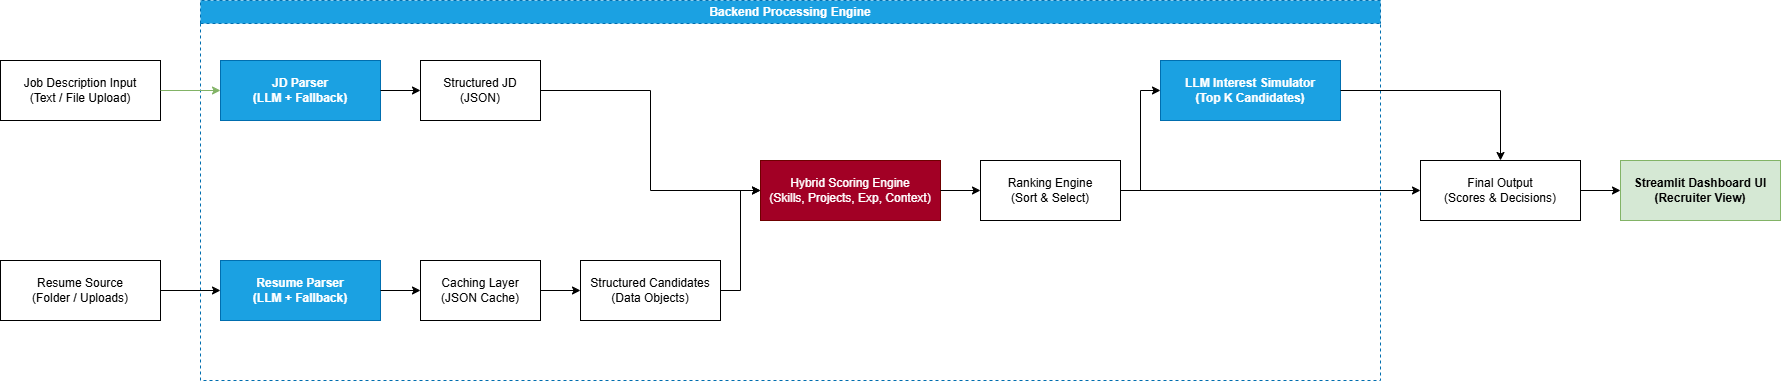

The diagram above was exported from draw.io. Its source (the exported page's mxGraphModel, read from the mxfile embedded in the PNG):
<mxGraphModel dx="1873" dy="1044" grid="1" gridSize="10" guides="1" tooltips="1" connect="1" arrows="1" fold="1" page="1" pageScale="1" pageWidth="850" pageHeight="1100" math="0" shadow="0">
  <root>
    <mxCell id="0" />
    <mxCell id="1" parent="0" />
    <mxCell id="89mKkE0yJks1qWWywSob-16" parent="1" style="swimlane;whiteSpace=wrap;html=1;startSize=23;fillColor=#1ba1e2;dashed=1;strokeColor=#006EAF;fontColor=#ffffff;" value="Backend Processing Engine" vertex="1">
      <mxGeometry height="380" width="1180" x="340" y="580" as="geometry" />
    </mxCell>
    <mxCell id="89mKkE0yJks1qWWywSob-17" parent="89mKkE0yJks1qWWywSob-16" style="rounded=0;whiteSpace=wrap;html=1;fillColor=#1ba1e2;strokeColor=#006EAF;fontStyle=1;fontColor=#ffffff;" value="JD Parser&#10;(LLM + Fallback)" vertex="1">
      <mxGeometry height="60" width="160" x="20" y="60" as="geometry" />
    </mxCell>
    <mxCell id="89mKkE0yJks1qWWywSob-18" parent="89mKkE0yJks1qWWywSob-16" style="rounded=0;whiteSpace=wrap;html=1;fillColor=#1ba1e2;strokeColor=#006EAF;fontStyle=1;fontColor=#ffffff;" value="Resume Parser&#10;(LLM + Fallback)" vertex="1">
      <mxGeometry height="60" width="160" x="20" y="260" as="geometry" />
    </mxCell>
    <mxCell id="89mKkE0yJks1qWWywSob-19" parent="89mKkE0yJks1qWWywSob-16" style="rounded=0;whiteSpace=wrap;html=1;fillColor=#ffffff;strokeColor=#000000;" value="Structured JD&#10;(JSON)" vertex="1">
      <mxGeometry height="60" width="120" x="220" y="60" as="geometry" />
    </mxCell>
    <mxCell id="89mKkE0yJks1qWWywSob-20" parent="89mKkE0yJks1qWWywSob-16" style="rounded=0;whiteSpace=wrap;html=1;fillColor=#ffffff;strokeColor=#000000;" value="Caching Layer&#10;(JSON Cache)" vertex="1">
      <mxGeometry height="60" width="120" x="220" y="260" as="geometry" />
    </mxCell>
    <mxCell id="89mKkE0yJks1qWWywSob-21" parent="89mKkE0yJks1qWWywSob-16" style="rounded=0;whiteSpace=wrap;html=1;fillColor=#ffffff;strokeColor=#000000;" value="Structured Candidates&#10;(Data Objects)" vertex="1">
      <mxGeometry height="60" width="140" x="380" y="260" as="geometry" />
    </mxCell>
    <mxCell id="89mKkE0yJks1qWWywSob-22" parent="89mKkE0yJks1qWWywSob-16" style="rounded=0;whiteSpace=wrap;html=1;fillColor=light-dark(#A20025,#FF9999);strokeColor=#6F0000;fontColor=#ffffff;" value="Hybrid Scoring Engine&#10;(Skills, Projects, Exp, Context)" vertex="1">
      <mxGeometry height="60" width="180" x="560" y="160" as="geometry" />
    </mxCell>
    <mxCell id="89mKkE0yJks1qWWywSob-23" parent="89mKkE0yJks1qWWywSob-16" style="rounded=0;whiteSpace=wrap;html=1;fillColor=#ffffff;strokeColor=#000000;" value="Ranking Engine&#10;(Sort &amp; Select)" vertex="1">
      <mxGeometry height="60" width="140" x="780" y="160" as="geometry" />
    </mxCell>
    <mxCell id="89mKkE0yJks1qWWywSob-24" parent="89mKkE0yJks1qWWywSob-16" style="rounded=0;whiteSpace=wrap;html=1;fillColor=#1ba1e2;strokeColor=#006EAF;fontStyle=1;fontColor=#ffffff;" value="LLM Interest Simulator&#10;(Top K Candidates)" vertex="1">
      <mxGeometry height="60" width="180" x="960" y="60" as="geometry" />
    </mxCell>
    <mxCell id="89mKkE0yJks1qWWywSob-25" parent="1" style="rounded=0;whiteSpace=wrap;html=1;fillColor=#ffffff;strokeColor=#000000;" value="Job Description Input&#10;(Text / File Upload)" vertex="1">
      <mxGeometry height="60" width="160" x="140" y="640" as="geometry" />
    </mxCell>
    <mxCell id="89mKkE0yJks1qWWywSob-26" parent="1" style="rounded=0;whiteSpace=wrap;html=1;fillColor=#ffffff;strokeColor=#000000;" value="Resume Source&#10;(Folder / Uploads)" vertex="1">
      <mxGeometry height="60" width="160" x="140" y="840" as="geometry" />
    </mxCell>
    <mxCell id="89mKkE0yJks1qWWywSob-27" parent="1" style="rounded=0;whiteSpace=wrap;html=1;fillColor=#ffffff;strokeColor=#000000;" value="Final Output&#10;(Scores &amp; Decisions)" vertex="1">
      <mxGeometry height="60" width="160" x="1560" y="740" as="geometry" />
    </mxCell>
    <mxCell id="89mKkE0yJks1qWWywSob-28" parent="1" style="rounded=0;whiteSpace=wrap;html=1;fillColor=light-dark(#D5E8D4,#009900);strokeColor=light-dark(#82B366,#33FF33);fontStyle=1" value="Streamlit Dashboard UI&#10;(Recruiter View)" vertex="1">
      <mxGeometry height="60" width="160" x="1760" y="740" as="geometry" />
    </mxCell>
    <mxCell id="89mKkE0yJks1qWWywSob-29" edge="1" parent="1" source="89mKkE0yJks1qWWywSob-25" style="edgeStyle=orthogonalEdgeStyle;rounded=0;html=1;exitX=1;exitY=0.5;entryX=0;entryY=0.5;strokeColor=light-dark(#82B366,#33FF33);" target="89mKkE0yJks1qWWywSob-17">
      <mxGeometry relative="1" as="geometry" />
    </mxCell>
    <mxCell id="89mKkE0yJks1qWWywSob-30" edge="1" parent="1" source="89mKkE0yJks1qWWywSob-26" style="edgeStyle=orthogonalEdgeStyle;rounded=0;html=1;exitX=1;exitY=0.5;entryX=0;entryY=0.5;strokeColor=light-dark(#000000,#66FFFF);" target="89mKkE0yJks1qWWywSob-18">
      <mxGeometry relative="1" as="geometry" />
    </mxCell>
    <mxCell id="89mKkE0yJks1qWWywSob-31" edge="1" parent="1" source="89mKkE0yJks1qWWywSob-17" style="edgeStyle=orthogonalEdgeStyle;rounded=0;html=1;exitX=1;exitY=0.5;entryX=0;entryY=0.5;strokeColor=light-dark(#000000,#66FFFF);" target="89mKkE0yJks1qWWywSob-19">
      <mxGeometry relative="1" as="geometry" />
    </mxCell>
    <mxCell id="89mKkE0yJks1qWWywSob-32" edge="1" parent="1" source="89mKkE0yJks1qWWywSob-18" style="edgeStyle=orthogonalEdgeStyle;rounded=0;html=1;exitX=1;exitY=0.5;entryX=0;entryY=0.5;strokeColor=light-dark(#000000,#66FFFF);" target="89mKkE0yJks1qWWywSob-20">
      <mxGeometry relative="1" as="geometry" />
    </mxCell>
    <mxCell id="89mKkE0yJks1qWWywSob-33" edge="1" parent="1" source="89mKkE0yJks1qWWywSob-20" style="edgeStyle=orthogonalEdgeStyle;rounded=0;html=1;exitX=1;exitY=0.5;entryX=0;entryY=0.5;strokeColor=light-dark(#000000,#66FFFF);" target="89mKkE0yJks1qWWywSob-21">
      <mxGeometry relative="1" as="geometry" />
    </mxCell>
    <mxCell id="89mKkE0yJks1qWWywSob-34" edge="1" parent="1" source="89mKkE0yJks1qWWywSob-19" style="edgeStyle=orthogonalEdgeStyle;rounded=0;html=1;exitX=1;exitY=0.5;entryX=0;entryY=0.5;strokeColor=light-dark(#000000,#66FFFF);" target="89mKkE0yJks1qWWywSob-22">
      <mxGeometry relative="1" as="geometry" />
    </mxCell>
    <mxCell id="89mKkE0yJks1qWWywSob-35" edge="1" parent="1" source="89mKkE0yJks1qWWywSob-21" style="edgeStyle=orthogonalEdgeStyle;rounded=0;html=1;exitX=1;exitY=0.5;entryX=0;entryY=0.5;strokeColor=light-dark(#000000,#66FFFF);" target="89mKkE0yJks1qWWywSob-22">
      <mxGeometry relative="1" as="geometry" />
    </mxCell>
    <mxCell id="89mKkE0yJks1qWWywSob-36" edge="1" parent="1" source="89mKkE0yJks1qWWywSob-22" style="edgeStyle=orthogonalEdgeStyle;rounded=0;html=1;exitX=1;exitY=0.5;entryX=0;entryY=0.5;strokeColor=light-dark(#000000,#66FFFF);" target="89mKkE0yJks1qWWywSob-23">
      <mxGeometry relative="1" as="geometry" />
    </mxCell>
    <mxCell id="89mKkE0yJks1qWWywSob-37" edge="1" parent="1" source="89mKkE0yJks1qWWywSob-23" style="edgeStyle=orthogonalEdgeStyle;rounded=0;html=1;exitX=1;exitY=0.5;entryX=0;entryY=0.5;strokeColor=light-dark(#000000,#66FFFF);" target="89mKkE0yJks1qWWywSob-24">
      <mxGeometry relative="1" as="geometry">
        <mxPoint as="offset" />
        <mxPoint x="120" y="540" as="sourcePoint" />
      </mxGeometry>
    </mxCell>
    <mxCell id="89mKkE0yJks1qWWywSob-38" edge="1" parent="1" source="89mKkE0yJks1qWWywSob-23" style="edgeStyle=orthogonalEdgeStyle;rounded=0;html=1;exitX=1;exitY=0.5;entryX=0;entryY=0.5;strokeColor=light-dark(#000000,#66FFFF);" target="89mKkE0yJks1qWWywSob-27">
      <mxGeometry relative="1" as="geometry">
        <mxPoint as="offset" />
      </mxGeometry>
    </mxCell>
    <mxCell id="89mKkE0yJks1qWWywSob-39" edge="1" parent="1" source="89mKkE0yJks1qWWywSob-24" style="edgeStyle=orthogonalEdgeStyle;rounded=0;html=1;exitX=1;exitY=0.5;entryX=0.5;entryY=0;strokeColor=light-dark(#000000,#66FFFF);" target="89mKkE0yJks1qWWywSob-27">
      <mxGeometry relative="1" as="geometry" />
    </mxCell>
    <mxCell id="89mKkE0yJks1qWWywSob-40" edge="1" parent="1" source="89mKkE0yJks1qWWywSob-27" style="edgeStyle=orthogonalEdgeStyle;rounded=0;html=1;exitX=1;exitY=0.5;entryX=0;entryY=0.5;strokeColor=light-dark(#000000,#66FFFF);" target="89mKkE0yJks1qWWywSob-28">
      <mxGeometry relative="1" as="geometry" />
    </mxCell>
  </root>
</mxGraphModel>